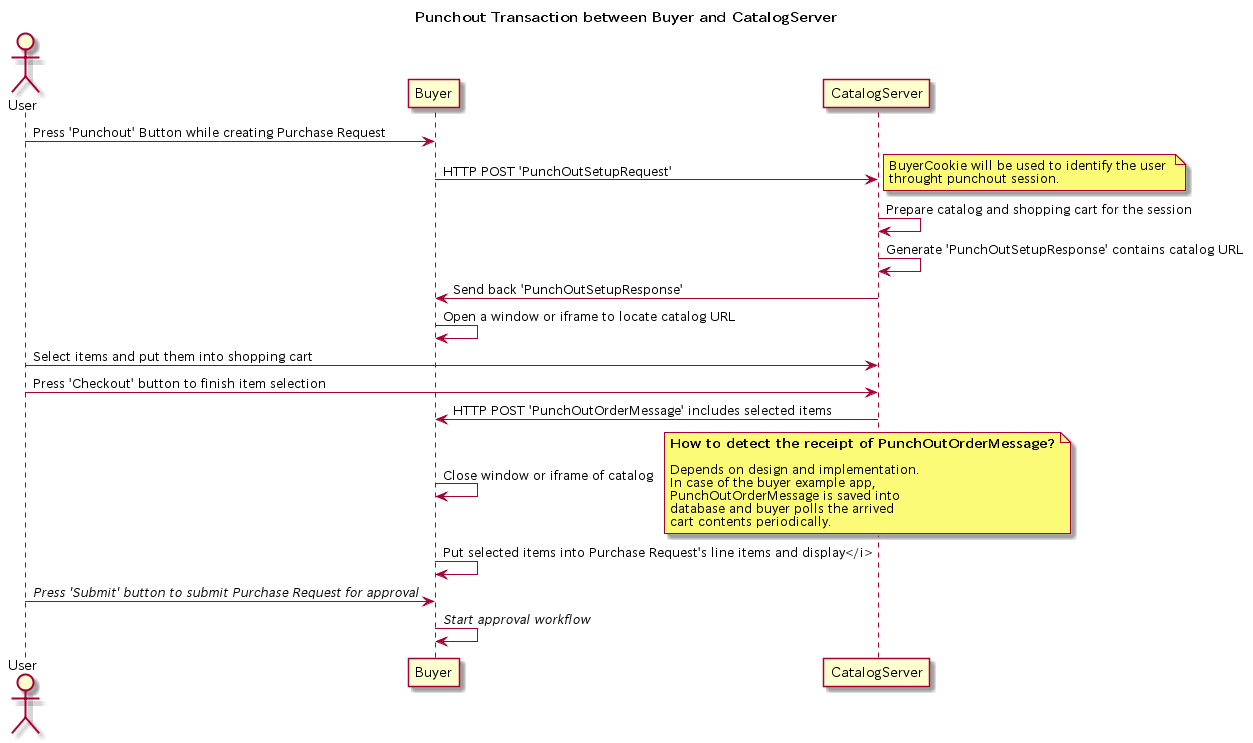

The diagram above was rendered by PlantUML. Its source (embedded in the PNG):
@startuml
title: Punchout Transaction between Buyer and CatalogServer
Actor User
participant Buyer
participant CatalogServer

User -> Buyer: Press 'Punchout' Button while creating Purchase Request
Buyer -> CatalogServer: HTTP POST 'PunchOutSetupRequest' 
note right
BuyerCookie will be used to identify the user 
throught punchout session.
end note
CatalogServer -> CatalogServer: Prepare catalog and shopping cart for the session
CatalogServer -> CatalogServer: Generate 'PunchOutSetupResponse' contains catalog URL
CatalogServer -> Buyer: Send back 'PunchOutSetupResponse'
Buyer -> Buyer: Open a window or iframe to locate catalog URL
User -> CatalogServer: Select items and put them into shopping cart
User -> CatalogServer: Press 'Checkout' button to finish item selection
CatalogServer -> Buyer: HTTP POST 'PunchOutOrderMessage' includes selected items
Buyer -> Buyer: Close window or iframe of catalog
note right
<b>How to detect the receipt of PunchOutOrderMessage?</b>

Depends on design and implementation.
In case of the buyer example app, 
PunchOutOrderMessage is saved into 
database and buyer polls the arrived 
cart contents periodically.
end note
Buyer -> Buyer: Put selected items into Purchase Request's line items and display</i>
User -> Buyer: <i>Press 'Submit' button to submit Purchase Request for approval
Buyer-> Buyer: <i>Start approval workflow</i>
@enduml